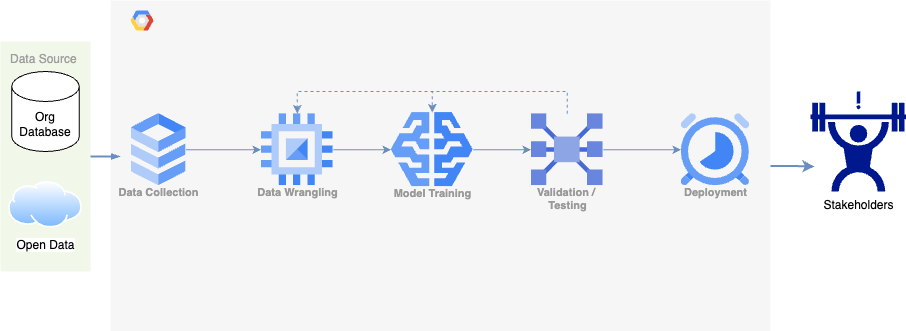

The diagram above was exported from draw.io. Its source (the exported page's mxGraphModel, read from the mxfile embedded in the PNG):
<mxGraphModel dx="954" dy="497" grid="1" gridSize="10" guides="1" tooltips="1" connect="1" arrows="1" fold="1" page="1" pageScale="1" pageWidth="1169" pageHeight="827" background="none" math="0" shadow="0">
  <root>
    <mxCell id="0" />
    <mxCell id="1" parent="0" />
    <mxCell id="Lif8JBEafslfNm7ranTe-1" value="" style="fillColor=#F6F6F6;strokeColor=none;shadow=0;gradientColor=none;fontSize=14;align=left;spacing=10;fontColor=#717171;9E9E9E;verticalAlign=top;spacingTop=-4;fontStyle=0;spacingLeft=40;html=1;" parent="1" vertex="1">
      <mxGeometry x="340" y="179" width="660" height="331" as="geometry" />
    </mxCell>
    <mxCell id="Lif8JBEafslfNm7ranTe-2" value="" style="shape=mxgraph.gcp2.google_cloud_platform;fillColor=#F6F6F6;strokeColor=none;shadow=0;gradientColor=none;" parent="Lif8JBEafslfNm7ranTe-1" vertex="1">
      <mxGeometry width="23" height="20" relative="1" as="geometry">
        <mxPoint x="20" y="10" as="offset" />
      </mxGeometry>
    </mxCell>
    <mxCell id="Lif8JBEafslfNm7ranTe-8" style="edgeStyle=elbowEdgeStyle;rounded=0;elbow=vertical;html=1;labelBackgroundColor=none;startFill=1;startSize=4;endArrow=blockThin;endFill=1;endSize=4;jettySize=auto;orthogonalLoop=1;strokeColor=#6c8ebf;strokeWidth=2;fontSize=12;fontColor=#000000;align=left;dashed=0;fillColor=#dae8fc;" parent="Lif8JBEafslfNm7ranTe-1" edge="1">
      <mxGeometry relative="1" as="geometry">
        <mxPoint x="-21.639344262295083" y="156" as="sourcePoint" />
        <mxPoint x="9.737704918032835" y="156" as="targetPoint" />
      </mxGeometry>
    </mxCell>
    <mxCell id="z767S030-xKA0kp3s_SR-18" style="edgeStyle=orthogonalEdgeStyle;rounded=0;orthogonalLoop=1;jettySize=auto;html=1;entryX=0;entryY=0.5;entryDx=0;entryDy=0;fillColor=#dae8fc;strokeColor=#6c8ebf;" edge="1" parent="Lif8JBEafslfNm7ranTe-1" source="z767S030-xKA0kp3s_SR-7" target="z767S030-xKA0kp3s_SR-10">
      <mxGeometry relative="1" as="geometry" />
    </mxCell>
    <mxCell id="z767S030-xKA0kp3s_SR-7" value="Data Collection" style="sketch=0;html=1;verticalAlign=top;labelPosition=center;verticalLabelPosition=bottom;align=center;spacingTop=-6;fontSize=11;fontStyle=1;fontColor=#999999;shape=image;aspect=fixed;imageAspect=0;image=data:image/svg+xml,(base64 omitted: 1016 chars);" vertex="1" parent="Lif8JBEafslfNm7ranTe-1">
      <mxGeometry x="20.720000000000027" y="113.19000000000005" width="54.86" height="72" as="geometry" />
    </mxCell>
    <mxCell id="z767S030-xKA0kp3s_SR-19" style="edgeStyle=orthogonalEdgeStyle;rounded=0;orthogonalLoop=1;jettySize=auto;html=1;entryX=0;entryY=0.5;entryDx=0;entryDy=0;fillColor=#dae8fc;strokeColor=#6c8ebf;" edge="1" parent="Lif8JBEafslfNm7ranTe-1" source="z767S030-xKA0kp3s_SR-10" target="z767S030-xKA0kp3s_SR-11">
      <mxGeometry relative="1" as="geometry" />
    </mxCell>
    <mxCell id="z767S030-xKA0kp3s_SR-10" value="Data Wrangling" style="sketch=0;html=1;verticalAlign=top;labelPosition=center;verticalLabelPosition=bottom;align=center;spacingTop=-6;fontSize=11;fontStyle=1;fontColor=#999999;shape=image;aspect=fixed;imageAspect=0;image=data:image/svg+xml,(base64 omitted: 880 chars);" vertex="1" parent="Lif8JBEafslfNm7ranTe-1">
      <mxGeometry x="150.72000000000003" y="113.19000000000005" width="72" height="72" as="geometry" />
    </mxCell>
    <mxCell id="z767S030-xKA0kp3s_SR-20" style="edgeStyle=orthogonalEdgeStyle;rounded=0;orthogonalLoop=1;jettySize=auto;html=1;exitX=1;exitY=0.5;exitDx=0;exitDy=0;entryX=0;entryY=0.5;entryDx=0;entryDy=0;fillColor=#dae8fc;strokeColor=#6c8ebf;" edge="1" parent="Lif8JBEafslfNm7ranTe-1" source="z767S030-xKA0kp3s_SR-11" target="z767S030-xKA0kp3s_SR-12">
      <mxGeometry relative="1" as="geometry" />
    </mxCell>
    <mxCell id="z767S030-xKA0kp3s_SR-11" value="Model Training" style="sketch=0;html=1;verticalAlign=top;labelPosition=center;verticalLabelPosition=bottom;align=center;spacingTop=-6;fontSize=11;fontStyle=1;fontColor=#999999;shape=image;aspect=fixed;imageAspect=0;image=data:image/svg+xml,(base64 omitted: 1048 chars);" vertex="1" parent="Lif8JBEafslfNm7ranTe-1">
      <mxGeometry x="280.72" y="112.1" width="82" height="74.19" as="geometry" />
    </mxCell>
    <mxCell id="z767S030-xKA0kp3s_SR-21" style="edgeStyle=orthogonalEdgeStyle;rounded=0;orthogonalLoop=1;jettySize=auto;html=1;entryX=0;entryY=0.5;entryDx=0;entryDy=0;fillColor=#dae8fc;strokeColor=#6c8ebf;" edge="1" parent="Lif8JBEafslfNm7ranTe-1" source="z767S030-xKA0kp3s_SR-12" target="z767S030-xKA0kp3s_SR-13">
      <mxGeometry relative="1" as="geometry" />
    </mxCell>
    <mxCell id="z767S030-xKA0kp3s_SR-24" style="edgeStyle=orthogonalEdgeStyle;rounded=0;orthogonalLoop=1;jettySize=auto;html=1;entryX=0.5;entryY=0;entryDx=0;entryDy=0;fillColor=#dae8fc;strokeColor=#6c8ebf;dashed=1;" edge="1" parent="Lif8JBEafslfNm7ranTe-1" source="z767S030-xKA0kp3s_SR-12" target="z767S030-xKA0kp3s_SR-10">
      <mxGeometry relative="1" as="geometry">
        <Array as="points">
          <mxPoint x="457" y="91" />
          <mxPoint x="187" y="91" />
        </Array>
      </mxGeometry>
    </mxCell>
    <mxCell id="z767S030-xKA0kp3s_SR-27" style="edgeStyle=orthogonalEdgeStyle;rounded=0;orthogonalLoop=1;jettySize=auto;html=1;entryX=0.5;entryY=0;entryDx=0;entryDy=0;fillColor=#dae8fc;strokeColor=#6c8ebf;dashed=1;" edge="1" parent="Lif8JBEafslfNm7ranTe-1" source="z767S030-xKA0kp3s_SR-12" target="z767S030-xKA0kp3s_SR-11">
      <mxGeometry relative="1" as="geometry">
        <Array as="points">
          <mxPoint x="457" y="91" />
          <mxPoint x="322" y="91" />
        </Array>
      </mxGeometry>
    </mxCell>
    <mxCell id="z767S030-xKA0kp3s_SR-12" value="Validation /&amp;nbsp;&lt;div&gt;Testing&lt;/div&gt;" style="sketch=0;html=1;verticalAlign=top;labelPosition=center;verticalLabelPosition=bottom;align=center;spacingTop=-6;fontSize=11;fontStyle=1;fontColor=#999999;shape=image;aspect=fixed;imageAspect=0;image=data:image/svg+xml,(base64 omitted: 1736 chars);" vertex="1" parent="Lif8JBEafslfNm7ranTe-1">
      <mxGeometry x="420.72" y="113.19" width="72" height="72" as="geometry" />
    </mxCell>
    <mxCell id="z767S030-xKA0kp3s_SR-13" value="Deployment" style="sketch=0;html=1;verticalAlign=top;labelPosition=center;verticalLabelPosition=bottom;align=center;spacingTop=-6;fontSize=11;fontStyle=1;fontColor=#999999;shape=image;aspect=fixed;imageAspect=0;image=data:image/svg+xml,(base64 omitted: 1884 chars);" vertex="1" parent="Lif8JBEafslfNm7ranTe-1">
      <mxGeometry x="570.72" y="113.19" width="68.57" height="72" as="geometry" />
    </mxCell>
    <mxCell id="Lif8JBEafslfNm7ranTe-3" value="Data Source" style="rounded=1;absoluteArcSize=1;arcSize=2;html=1;strokeColor=none;gradientColor=none;shadow=0;dashed=0;fontSize=12;fontColor=#9E9E9E;align=left;verticalAlign=top;spacing=10;spacingTop=-4;fillColor=#F1F8E9;" parent="1" vertex="1">
      <mxGeometry x="230" y="220" width="90" height="230" as="geometry" />
    </mxCell>
    <mxCell id="z767S030-xKA0kp3s_SR-1" value="Org&lt;div&gt;Database&lt;/div&gt;" style="shape=cylinder3;whiteSpace=wrap;html=1;boundedLbl=1;backgroundOutline=1;size=15;" vertex="1" parent="1">
      <mxGeometry x="241.25" y="250" width="67.5" height="80" as="geometry" />
    </mxCell>
    <mxCell id="z767S030-xKA0kp3s_SR-2" value="Open Data" style="image;aspect=fixed;perimeter=ellipsePerimeter;html=1;align=center;shadow=0;dashed=0;spacingTop=3;image=img/lib/active_directory/internet_cloud.svg;" vertex="1" parent="1">
      <mxGeometry x="238.1" y="360" width="73.81" height="46.5" as="geometry" />
    </mxCell>
    <mxCell id="z767S030-xKA0kp3s_SR-17" value="Stakeholders" style="sketch=0;aspect=fixed;pointerEvents=1;shadow=0;dashed=0;html=1;strokeColor=none;labelPosition=center;verticalLabelPosition=bottom;verticalAlign=top;align=center;fillColor=#00188D;shape=mxgraph.mscae.enterprise.load_testing" vertex="1" parent="1">
      <mxGeometry x="1040" y="270" width="96" height="100" as="geometry" />
    </mxCell>
    <mxCell id="z767S030-xKA0kp3s_SR-32" style="edgeStyle=orthogonalEdgeStyle;rounded=0;orthogonalLoop=1;jettySize=auto;html=1;entryX=0.042;entryY=0.75;entryDx=0;entryDy=0;entryPerimeter=0;fillColor=#dae8fc;strokeColor=#6c8ebf;strokeWidth=2;" edge="1" parent="1" source="Lif8JBEafslfNm7ranTe-1" target="z767S030-xKA0kp3s_SR-17">
      <mxGeometry relative="1" as="geometry" />
    </mxCell>
  </root>
</mxGraphModel>